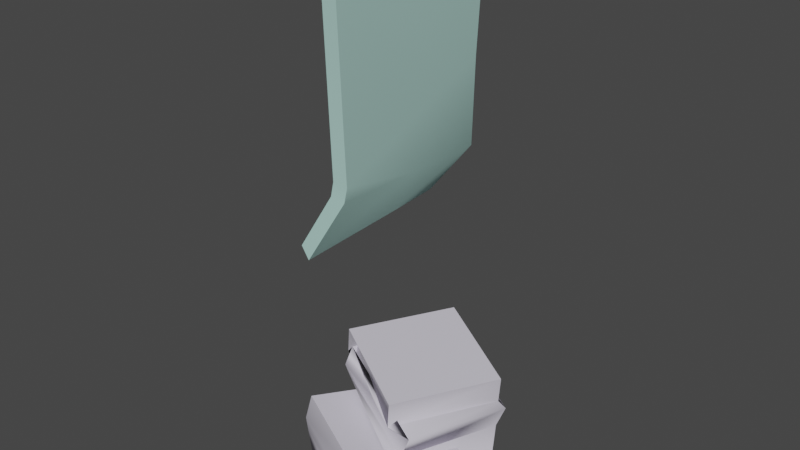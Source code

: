 # Source: doorsilodead.blend  (saved by Blender 2.82.7; exported with 4.5.12 LTS)
import bpy
from mathutils import Matrix  # noqa: F401  (used for matrix-valued properties, if any)

bpy.ops.wm.read_factory_settings(use_empty=True)
scene = bpy.context.scene
scene.name = 'door_silo_dead.qc'

# ---- collections
col_collection = bpy.data.collections.new('Collection'); scene.collection.children.link(col_collection)
col_door_silo_dead = bpy.data.collections.new('door_silo_dead'); scene.collection.children.link(col_door_silo_dead)
col_door_silo_dead_anim_idle = bpy.data.collections.new('door_silo_dead_anim_idle'); scene.collection.children.link(col_door_silo_dead_anim_idle)
col_fps = bpy.data.collections.new('fps'); scene.collection.children.link(col_fps)

# ---- materials (node trees are filled in below, after node groups)
mat_door_base_bmp = bpy.data.materials.new('door_base.bmp')
mat_door_base_bmp.use_transparent_shadow = False
mat_door_base_bmp.diffuse_color = (0.4124, 0.6493, 0.5969, 1.0)
mat_silocrate_side_bmp = bpy.data.materials.new('Silocrate_side.bmp')
mat_silocrate_side_bmp.use_transparent_shadow = False
mat_silocrate_side_bmp.diffuse_color = (0.6324, 0.6069, 0.692, 1.0)

# ---- material node trees

# ---- world
world_world = bpy.data.worlds.new('World'); scene.world = world_world
world_world.use_nodes = True; world_world.node_tree.nodes.clear()
_N = world_world.node_tree.nodes; _L = world_world.node_tree.links
n0 = _N.new('ShaderNodeOutputWorld'); n0.name = 'World Output'; n0.location = (300, 300)
n1 = _N.new('ShaderNodeBackground'); n1.name = 'Background'; n1.location = (10, 300)
n1.inputs[0].default_value = (0.05088, 0.05088, 0.05088, 1.0)
_L.new(n1.outputs[0], n0.inputs[0])
n0.is_active_output = True
world_world.color = (0.05088, 0.05088, 0.05088)
world_world.use_sun_shadow = False
world_world.sun_shadow_jitter_overblur = 0.0

# ---- meshes
me_door_silo_dead = bpy.data.meshes.new('door_silo_dead')
me_door_silo_dead.from_pydata([(11.65, -26.96, 155.8), (11.39, -24.28, 98.92), (15.64, -26.96, 155.8), (15.32, -23.97, 98.29), (10.81, -24.57, 95.14), (14.75, -24.35, 94.49), (2.145, -26.16, 80.1), (4.315, -26.19, 76.76), (14.5, 1.259, 107.5), (15.64, -0.1803, 155.8), (13.72, 26.65, 116.6), (11.31, 29.21, 90.67), (13.03, 2.362, 92.53), (10.56, 0.9566, 108.1), (11.65, -0.1803, 155.8), (9.782, 26.36, 117.2), (9.087, 2.139, 93.19), (7.367, 28.99, 91.33), (15.64, 26.75, 155.8), (-3.065, 27.39, 78.03), (-0.9, 27.36, 74.69), (7.185, 2.248, 80.13), (5.02, 2.275, 83.47), (11.65, 26.75, 155.8), (20.75, -27.81, 19.75), (18.97, -28.55, 12.01), (32.6, 1.345, 14.24), (30.84, 0.5966, 6.492), (13.71, -28.25, 10.2), (30.17, -1.096, 13.69), (14.32, -27.61, 2.272), (30.79, -0.4557, 5.754), (9.498, -23.52, -0.1476), (32.1, -0.9364, -0.1416), (3.793, 14.08, 19.59), (2.017, 13.32, 11.83), (-8.065, -15.08, 25.1), (-9.835, -15.82, 17.34), (2.913, 15.54, 12.91), (-13.57, -11.62, 9.422), (3.53, 16.19, 4.97), (-12.95, -10.98, 1.489), (9.496, 21.66, -0.1418), (-13.09, -0.9426, -0.1471), (-8.473, 1.158, 38.7), (-9.419, 1.714, 30.78), (5.354, -6.549, 36.49), (18.22, -13.7, 26.38), (-2.643, -3.896, 37.86), (25.28, -13.5, 25.67), (-5.753, -3.61, 30.5), (22.17, -13.22, 18.32), (-6.333, -1.104, 24.84), (20.94, -16.58, 18.77), (19.17, -14.25, 34.3), (34.74, 13.65, 34.4), (33.8, 14.21, 26.48), (34.55, 16.95, 22.91), (31.44, 17.22, 15.55), (34.7, 10.99, 10.3), (20.92, 21.36, 36.59), (6.15, 29.62, 30.88), (6.614, 26.56, 35.09), (3.505, 26.83, 27.74), (7.416, 26.47, 16.37), (7.096, 29.06, 38.79)], [], [(0, 1, 2), (2, 1, 3), (1, 4, 3), (3, 4, 5), (4, 6, 5), (5, 6, 7), (8, 2, 3), (8, 9, 2), (8, 10, 9), (8, 11, 10), (8, 12, 11), (8, 3, 12), (13, 14, 15), (13, 0, 14), (13, 1, 0), (13, 16, 1), (13, 17, 16), (13, 15, 17), (18, 10, 15), (15, 10, 17), (10, 11, 17), (17, 11, 19), (11, 20, 19), (20, 21, 19), (19, 21, 22), (21, 7, 22), (22, 7, 6), (23, 14, 18), (18, 14, 9), (14, 0, 9), (9, 0, 2), (12, 21, 11), (12, 7, 21), (12, 5, 7), (12, 3, 5), (4, 16, 6), (6, 16, 22), (16, 17, 22), (22, 17, 19), (18, 15, 23), (15, 14, 23), (11, 21, 20), (1, 16, 4), (9, 10, 18), (24, 25, 26), (26, 25, 27), (25, 28, 27), (27, 28, 29), (28, 30, 29), (29, 30, 31), (30, 32, 31), (31, 32, 33), (34, 35, 36), (36, 35, 37), (35, 38, 37), (37, 38, 39), (38, 40, 39), (39, 40, 41), (40, 42, 41), (41, 42, 43), (36, 37, 24), (24, 37, 25), (37, 39, 25), (25, 39, 28), (39, 41, 28), (28, 41, 30), (41, 43, 30), (30, 43, 32), (44, 45, 46), (46, 45, 47), (45, 48, 47), (47, 48, 49), (48, 50, 49), (49, 50, 51), (50, 52, 51), (51, 52, 53), (54, 47, 55), (55, 47, 56), (47, 49, 56), (56, 49, 57), (49, 51, 57), (57, 51, 58), (51, 53, 58), (58, 53, 59), (55, 56, 60), (60, 56, 61), (56, 57, 61), (61, 57, 62), (57, 58, 62), (62, 58, 63), (58, 59, 63), (63, 59, 64), (65, 61, 44), (44, 61, 45), (61, 62, 45), (45, 62, 48), (62, 63, 48), (48, 63, 50), (63, 64, 50), (50, 64, 52), (42, 40, 33), (33, 40, 31), (40, 38, 31), (31, 38, 29), (38, 35, 29), (29, 35, 27), (35, 26, 27), (60, 54, 55), (60, 46, 54), (60, 44, 46), (60, 65, 44), (32, 43, 33), (33, 43, 42), (34, 36, 26), (26, 36, 24), (52, 64, 53), (53, 64, 59), (34, 26, 35), (46, 47, 54), (60, 61, 65)])
me_door_silo_dead.polygons.foreach_set('use_smooth', [True] * 120)
me_door_silo_dead.polygons.foreach_set('material_index', [0, 0, 0, 0, 0, 0, 0, 0, 0, 0, 0, 0, 0, 0, 0, 0, 0, 0, 0, 0, 0, 0, 0, 0, 0, 0, 0, 0, 0, 0, 0, 0, 0, 0, 0, 0, 0, 0, 0, 0, 0, 0, 0, 0, 1, 1, 1, 1, 1, 1, 1, 1, 1, 1, 1, 1, 1, 1, 1, 1, 1, 1, 1, 1, 1, 1, 1, 1, 1, 1, 1, 1, 1, 1, 1, 1, 1, 1, 1, 1, 1, 1, 1, 1, 1, 1, 1, 1, 1, 1, 1, 1, 1, 1, 1, 1, 1, 1, 1, 1, 1, 1, 1, 1, 1, 1, 1, 1, 1, 1, 1, 1, 1, 1, 1, 1, 1, 1, 1, 1])
_k = set([(0, 1), (0, 2), (0, 14), (1, 4), (2, 3), (2, 9), (3, 5), (4, 6), (5, 7), (6, 7), (6, 22), (7, 21), (9, 18), (10, 11), (10, 18), (11, 20), (14, 23), (15, 17), (15, 23), (17, 19), (18, 23), (19, 20), (19, 22), (20, 21), (24, 25), (24, 26), (24, 36), (25, 28), (26, 27), (26, 34), (27, 29), (28, 30), (29, 31), (30, 32), (31, 33), (32, 33), (32, 43), (33, 42), (34, 35), (34, 36), (35, 38), (36, 37), (37, 39), (38, 40), (39, 41), (40, 42), (41, 43), (42, 43), (44, 45), (44, 46), (44, 65), (45, 48), (46, 54), (47, 49), (47, 54), (48, 50), (49, 51), (50, 52), (51, 53), (52, 53), (52, 64), (53, 59), (54, 55), (55, 56), (55, 60), (56, 57), (57, 58), (58, 59), (59, 64), (60, 65), (61, 62), (61, 65), (62, 63), (63, 64)])
me_door_silo_dead.attributes.new('sharp_edge', 'BOOLEAN', 'EDGE').data.foreach_set('value', [ (min(e.vertices), max(e.vertices)) in _k for e in me_door_silo_dead.edges])
_uv = me_door_silo_dead.uv_layers.new(name='UVMap')
_uv.uv.foreach_set('vector', [0.9961, 1.0, 0.9961, 0.4134, 0.9961, 1.0, 0.9961, 1.0, 0.9961, 0.4134, 0.9961, 0.4134, 0.9961, 0.4134, 0.9961, 0.2402, 0.9961, 0.4134, 0.9961, 0.4134, 0.9961, 0.2402, 0.9961, 0.2362, 0.9961, 0.2402, 0.9961, 0.0, 0.9961, 0.2362, 0.9961, 0.2362, 0.9961, 0.0, 0.9961, 0.0, 0.498, 0.4331, 0.9961, 1.0, 0.9961, 0.4134, 0.498, 0.4331, 0.498, 1.0, 0.9961, 1.0, 0.498, 0.4331, 0.0, 0.4567, 0.498, 1.0, 0.498, 0.4331, 0.0, 0.2047, 0.0, 0.4567, 0.498, 0.4331, 0.498, 0.2205, 0.0, 0.2047, 0.498, 0.4331, 0.9961, 0.4134, 0.498, 0.2205, 0.498, 0.437, 0.498, 1.0, 0.0, 0.4567, 0.498, 0.437, 0.9961, 1.0, 0.498, 1.0, 0.498, 0.437, 0.9961, 0.4134, 0.9961, 1.0, 0.498, 0.437, 0.498, 0.2244, 0.9961, 0.4134, 0.498, 0.437, 0.0, 0.2047, 0.498, 0.2244, 0.498, 0.437, 0.0, 0.4567, 0.0, 0.2047, 0.0, 1.0, 0.0, 0.4567, 0.0, 0.4567, 0.0, 0.4567, 0.0, 0.4567, 0.0, 0.2047, 0.0, 0.4567, 0.0, 0.2047, 0.0, 0.2047, 0.0, 0.2047, 0.0, 0.2047, 0.0, 0.0, 0.0, 0.2047, 0.0, 0.0, 0.0, 0.0, 0.0, 0.0, 0.498, 0.0, 0.0, 0.0, 0.0, 0.0, 0.498, 0.0, 0.498, 0.0, 0.498, 0.0, 0.9961, 0.0, 0.498, 0.0, 0.498, 0.0, 0.9961, 0.0, 0.9961, 0.0, 0.0, 1.0, 0.498, 1.0, 0.0, 1.0, 0.0, 1.0, 0.498, 1.0, 0.498, 1.0, 0.498, 1.0, 0.9961, 1.0, 0.498, 1.0, 0.498, 1.0, 0.9961, 1.0, 0.9961, 1.0, 0.498, 0.2205, 0.498, 0.0, 0.0, 0.2047, 0.498, 0.2205, 0.9961, 0.0, 0.498, 0.0, 0.498, 0.2205, 0.9961, 0.2362, 0.9961, 0.0, 0.498, 0.2205, 0.9961, 0.4134, 0.9961, 0.2362, 0.9961, 0.2402, 0.498, 0.2244, 0.9961, 0.0, 0.9961, 0.0, 0.498, 0.2244, 0.498, 0.0, 0.498, 0.2244, 0.0, 0.2047, 0.498, 0.0, 0.498, 0.0, 0.0, 0.2047, 0.0, 0.0, 0.0, 1.0, 0.0, 0.4567, 0.0, 1.0, 0.0, 0.4567, 0.498, 1.0, 0.0, 1.0, 0.0, 0.2047, 0.498, 0.0, 0.0, 0.0, 0.9961, 0.4134, 0.498, 0.2244, 0.9961, 0.2402, 0.498, 1.0, 0.0, 0.4567, 0.0, 1.0, 0.9921, 0.0, 0.9921, 0.246, 0.0, 0.0, 0.0, 0.0, 0.9921, 0.246, 0.0, 0.246, 0.9921, 0.246, 0.9921, 0.5, 0.0, 0.246, 0.0, 0.246, 0.9921, 0.5, 0.0, 0.5, 0.9921, 0.5, 0.9921, 0.754, 0.0, 0.5, 0.0, 0.5, 0.9921, 0.754, 0.0, 0.754, 0.9921, 0.754, 0.9921, 1.0, 0.0, 0.754, 0.0, 0.754, 0.9921, 1.0, 0.0, 1.0, 0.9921, 0.0, 0.9921, 0.246, 0.0, 0.0, 0.0, 0.0, 0.9921, 0.246, 0.0, 0.246, 0.9921, 0.246, 0.9921, 0.5, 0.0, 0.246, 0.0, 0.246, 0.9921, 0.5, 0.0, 0.5, 0.9921, 0.5, 0.9921, 0.754, 0.0, 0.5, 0.0, 0.5, 0.9921, 0.754, 0.0, 0.754, 0.9921, 0.754, 0.9921, 1.0, 0.0, 0.754, 0.0, 0.754, 0.9921, 1.0, 0.0, 1.0, 0.9921, 1.0, 0.748, 1.0, 0.9921, 0.0, 0.9921, 0.0, 0.748, 1.0, 0.748, 0.0, 0.748, 1.0, 0.4961, 1.0, 0.748, 0.0, 0.748, 0.0, 0.4961, 1.0, 0.4961, 0.0, 0.4961, 1.0, 0.2441, 1.0, 0.4961, 0.0, 0.4961, 0.0, 0.2441, 1.0, 0.2441, 0.0, 0.2441, 1.0, 0.0, 1.0, 0.2441, 0.0, 0.2441, 0.0, 0.0, 1.0, 0.0, 0.0, 0.0, 1.0, 0.0, 0.754, 0.4961, 1.0, 0.4961, 1.0, 0.0, 0.754, 0.9921, 0.754, 0.0, 0.754, 0.0, 0.5, 0.9921, 0.754, 0.9921, 0.754, 0.0, 0.5, 0.9921, 0.5, 0.0, 0.5, 0.0, 0.246, 0.9921, 0.5, 0.9921, 0.5, 0.0, 0.246, 0.9921, 0.246, 0.0, 0.246, 0.0, 0.0, 0.9921, 0.246, 0.9921, 0.246, 0.0, 0.0, 0.9921, 0.0, 0.0, 1.0, 0.0, 0.754, 0.9921, 1.0, 0.9921, 1.0, 0.0, 0.754, 0.9921, 0.754, 0.0, 0.754, 0.0, 0.5, 0.9921, 0.754, 0.9921, 0.754, 0.0, 0.5, 0.9921, 0.5, 0.0, 0.5, 0.0, 0.246, 0.9921, 0.5, 0.9921, 0.5, 0.0, 0.246, 0.9921, 0.246, 0.0, 0.246, 0.0, 0.0, 0.9921, 0.246, 0.9921, 0.246, 0.0, 0.0, 0.9921, 0.0, 0.0, 1.0, 0.0, 0.754, 0.4961, 1.0, 0.4961, 1.0, 0.0, 0.754, 0.9921, 0.754, 0.0, 0.754, 0.0, 0.5, 0.9921, 0.754, 0.9921, 0.754, 0.0, 0.5, 0.9921, 0.5, 0.0, 0.5, 0.0, 0.246, 0.9921, 0.5, 0.9921, 0.5, 0.0, 0.246, 0.9921, 0.246, 0.0, 0.246, 0.0, 0.0, 0.9921, 0.246, 0.9921, 0.246, 0.0, 0.0, 0.9921, 0.0, 0.0, 1.0, 0.0, 0.754, 0.9921, 1.0, 0.9921, 1.0, 0.0, 0.754, 0.9921, 0.754, 0.0, 0.754, 0.0, 0.5, 0.9921, 0.754, 0.9921, 0.754, 0.0, 0.5, 0.9921, 0.5, 0.0, 0.5, 0.0, 0.246, 0.9921, 0.5, 0.9921, 0.5, 0.0, 0.246, 0.9921, 0.246, 0.0, 0.246, 0.0, 0.0, 0.9921, 0.246, 0.9921, 0.246, 0.0, 0.0, 0.9921, 0.0, 0.9921, 1.0, 0.748, 1.0, 0.9921, 0.0, 0.9921, 0.0, 0.748, 1.0, 0.748, 0.0, 0.748, 1.0, 0.4961, 1.0, 0.748, 0.0, 0.748, 0.0, 0.4961, 1.0, 0.4961, 0.0, 0.4961, 1.0, 0.2441, 1.0, 0.4961, 0.0, 0.4961, 0.0, 0.2441, 1.0, 0.2441, 0.0, 0.2441, 1.0, 0.0, 0.0, 0.2441, 0.0, 0.4961, 1.0, 0.9921, 0.0, 0.9921, 1.0, 0.4961, 1.0, 0.4961, 0.0, 0.9921, 0.0, 0.4961, 1.0, 0.0, 0.0, 0.4961, 0.0, 0.4961, 1.0, 0.0, 1.0, 0.0, 0.0, 0.9921, 0.0, 0.9921, 1.0, 0.0, 0.0, 0.0, 0.0, 0.9921, 1.0, 0.0, 1.0, 0.9921, 1.0, 0.0, 1.0, 0.9921, 0.0, 0.9921, 0.0, 0.0, 1.0, 0.0, 0.0, 0.9921, 0.0, 0.9921, 1.0, 0.0, 0.0, 0.0, 0.0, 0.9921, 1.0, 0.0, 1.0, 0.0, 1.0, 0.0, 0.0, 0.2441, 1.0, 0.4961, 1.0, 0.9921, 0.754, 0.9921, 1.0, 0.4961, 1.0, 0.9921, 0.754, 0.9921, 1.0])
me_door_silo_dead.materials.append(mat_door_base_bmp)
me_door_silo_dead.materials.append(mat_silocrate_side_bmp)
me_door_silo_dead.use_remesh_fix_poles = True
me_door_silo_dead.use_remesh_preserve_attributes = False
me_door_silo_dead.use_mirror_vertex_groups = False
me_door_silo_dead.update()
me_door_silo_dead.normals_split_custom_set([tuple(v) for v in zip(*[iter([0.002811, -0.9989, -0.04738, 0.07454, -0.9972, 0.003997, 0.003018, -0.9989, -0.04729, 0.003018, -0.9989, -0.04729, 0.07454, -0.9972, 0.003997, 0.0748, -0.9972, 0.003769, 0.07454, -0.9972, 0.003997, 0.06999, -0.9945, 0.07744, 0.0748, -0.9972, 0.003769, 0.0748, -0.9972, 0.003769, 0.06999, -0.9945, 0.07744, 0.07046, -0.9945, 0.0775, 0.06999, -0.9945, 0.07744, 0.07625, -0.9954, 0.05883, 0.07046, -0.9945, 0.0775, 0.07046, -0.9945, 0.0775, 0.07625, -0.9954, 0.05883, 0.07646, -0.9953, 0.05859, 0.9952, 0.0477, -0.08529, 0.9998, 0.01073, -0.01749, 0.9952, 0.04777, -0.08579, 0.9952, 0.0477, -0.08529, 0.9998, 0.01069, -0.01755, 0.9998, 0.01073, -0.01749, 0.9952, 0.0477, -0.08529, 0.9952, 0.04769, -0.08528, 0.9998, 0.01069, -0.01755, 0.9952, 0.0477, -0.08529, 0.934, 0.07944, -0.3484, 0.9952, 0.04769, -0.08528, 0.9952, 0.0477, -0.08529, 0.9608, 0.03243, -0.2753, 0.934, 0.07944, -0.3484, 0.9952, 0.0477, -0.08529, 0.9952, 0.04777, -0.08579, 0.9608, 0.03243, -0.2753, -0.9977, -0.04074, 0.05331, -0.9995, -0.007072, 0.03067, -0.9977, -0.04149, 0.05286, -0.9977, -0.04074, 0.05331, -0.9995, -0.007096, 0.03072, -0.9995, -0.007072, 0.03067, -0.9977, -0.04074, 0.05331, -0.9977, -0.0408, 0.05328, -0.9995, -0.007096, 0.03072, -0.9977, -0.04074, 0.05331, -0.9664, -0.03172, 0.2553, -0.9977, -0.0408, 0.05328, -0.9977, -0.04074, 0.05331, -0.931, -0.08128, 0.3557, -0.9664, -0.03172, 0.2553, -0.9977, -0.04074, 0.05331, -0.9977, -0.04149, 0.05286, -0.931, -0.08128, 0.3557, -0.004957, 0.9999, -0.009245, -0.06516, 0.9963, 0.05661, -0.06549, 0.9962, 0.05656, -0.06549, 0.9962, 0.05656, -0.06516, 0.9963, 0.05661, -0.05231, 0.9981, 0.03112, -0.06516, 0.9963, 0.05661, -0.05193, 0.9982, 0.03109, -0.05231, 0.9981, 0.03112, -0.05231, 0.9981, 0.03112, -0.05193, 0.9982, 0.03109, -0.07641, 0.9954, -0.05769, -0.05193, 0.9982, 0.03109, -0.07628, 0.9954, -0.05739, -0.07641, 0.9954, -0.05769, -0.7836, -0.3617, -0.505, -0.8348, -0.1066, -0.5402, -0.7836, -0.3617, -0.505, -0.7836, -0.3617, -0.505, -0.8348, -0.1066, -0.5402, -0.8348, -0.1066, -0.5402, -0.8348, -0.1066, -0.5402, -0.8294, 0.1476, -0.5388, -0.8348, -0.1066, -0.5402, -0.8348, -0.1066, -0.5402, -0.8294, 0.1476, -0.5388, -0.8294, 0.1476, -0.5388, 9.089e-06, -0.0001411, 1.0, 1.921e-06, -0.0001146, 1.0, 8.547e-06, -0.0001411, 1.0, 8.547e-06, -0.0001411, 1.0, 1.921e-06, -0.0001146, 1.0, 1.388e-06, 0.0002209, 1.0, 1.921e-06, -0.0001146, 1.0, -4.737e-08, 7.711e-06, 1.0, 1.388e-06, 0.0002209, 1.0, 1.388e-06, 0.0002209, 1.0, -4.737e-08, 7.711e-06, 1.0, -4.715e-08, 7.718e-06, 1.0, 0.9608, 0.03243, -0.2753, 0.8845, 0.01368, -0.4663, 0.934, 0.07944, -0.3484, 0.9608, 0.03243, -0.2753, 0.8752, -0.000114, -0.4838, 0.8845, 0.01368, -0.4663, 0.9608, 0.03243, -0.2753, 0.9407, 0.03603, -0.3373, 0.8752, -0.000114, -0.4838, 0.9608, 0.03243, -0.2753, 0.9952, 0.04777, -0.08579, 0.9407, 0.03603, -0.3373, -0.9424, -0.03628, 0.3325, -0.9664, -0.03172, 0.2553, -0.8807, -0.002514, 0.4736, -0.8807, -0.002514, 0.4736, -0.9664, -0.03172, 0.2553, -0.9025, -0.009107, 0.4305, -0.9664, -0.03172, 0.2553, -0.931, -0.08128, 0.3557, -0.9025, -0.009107, 0.4305, -0.9025, -0.009107, 0.4305, -0.931, -0.08128, 0.3557, -0.7742, -0.1143, 0.6225, -0.004957, 0.9999, -0.009245, -0.06549, 0.9962, 0.05656, -0.005035, 0.9999, -0.009309, -0.9977, -0.04149, 0.05286, -0.9995, -0.007072, 0.03067, -0.9995, -0.007113, 0.03067, 0.934, 0.07944, -0.3484, 0.8845, 0.01368, -0.4663, 0.7819, 0.119, -0.6119, -0.9977, -0.0408, 0.05328, -0.9664, -0.03172, 0.2553, -0.9424, -0.03628, 0.3325, 0.9998, 0.01069, -0.01755, 0.9952, 0.04769, -0.08528, 0.9998, 0.0107, -0.01752, 0.9018, -0.3985, -0.167, 0.6572, -0.3895, -0.6452, 0.9019, -0.3982, -0.1675, 0.9019, -0.3982, -0.1675, 0.6572, -0.3895, -0.6452, 0.7599, -0.08502, -0.6445, 0.6572, -0.3895, -0.6452, 0.7168, -0.5011, -0.485, 0.7599, -0.08502, -0.6445, 0.7599, -0.08502, -0.6445, 0.7168, -0.5011, -0.485, -0.6924, 0.3381, 0.6374, 0.7168, -0.5011, -0.485, 0.7551, -0.3903, -0.5268, -0.6924, 0.3381, 0.6374, -0.6924, 0.3381, 0.6374, 0.7551, -0.3903, -0.5268, 0.7939, -0.606, 0.04968, 0.7551, -0.3903, -0.5268, 0.4486, -0.1909, -0.8731, 0.7939, -0.606, 0.04968, 0.7939, -0.606, 0.04968, 0.4486, -0.1909, -0.8731, 0.6911, -0.6917, 0.2096, -0.9018, 0.3985, 0.1669, 0.9081, -0.3178, 0.2726, -0.9018, 0.3986, 0.1669, -0.9018, 0.3986, 0.1669, 0.9081, -0.3178, 0.2726, -0.8492, 0.3989, 0.3459, 0.9081, -0.3178, 0.2726, -0.8186, 0.566, 0.09829, -0.8492, 0.3989, 0.3459, -0.8492, 0.3989, 0.3459, -0.8186, 0.566, 0.09829, -0.8359, 0.4697, 0.284, -0.8186, 0.566, 0.09829, -0.8191, 0.5262, -0.2285, -0.8359, 0.4697, 0.284, -0.8359, 0.4697, 0.284, -0.8191, 0.5262, -0.2285, -0.812, 0.5187, 0.2674, -0.8191, 0.5262, -0.2285, -0.8243, 0.5653, -0.03078, -0.812, 0.5187, 0.2674, -0.812, 0.5187, 0.2674, -0.8243, 0.5653, -0.03078, -0.156, 0.156, 0.9754, -0.3711, -0.9124, 0.1726, -0.4137, -0.9078, -0.06868, -0.3711, -0.9124, 0.1726, -0.3711, -0.9124, 0.1726, -0.4137, -0.9078, -0.06868, -0.392, -0.8749, 0.2844, -0.4137, -0.9078, -0.06868, -0.4888, -0.8617, -0.1364, -0.392, -0.8749, 0.2844, -0.392, -0.8749, 0.2844, -0.4888, -0.8617, -0.1364, -0.4478, -0.7085, 0.5455, -0.4888, -0.8617, -0.1364, -0.3218, -0.563, -0.7612, -0.4478, -0.7085, 0.5455, -0.4478, -0.7085, 0.5455, -0.3218, -0.563, -0.7612, -0.5402, -0.8239, -0.1716, -0.3218, -0.563, -0.7612, -0.1265, -0.2172, -0.9679, -0.5402, -0.8239, -0.1716, -0.5402, -0.8239, -0.1716, -0.1265, -0.2172, -0.9679, -0.6911, -0.6911, 0.2117, -0.4872, -0.8733, -0.003068, -0.4526, -0.8691, 0.1993, -0.4873, -0.8732, -0.003765, -0.4873, -0.8732, -0.003765, -0.4526, -0.8691, 0.1993, -0.3965, 0.2936, -0.8698, -0.4526, -0.8691, 0.1993, 0.7284, 0.3521, 0.5878, -0.3965, 0.2936, -0.8698, -0.3965, 0.2936, -0.8698, 0.7284, 0.3521, 0.5878, -0.3799, -0.9126, -0.1513, 0.7284, 0.3521, 0.5878, -0.3675, -0.9229, -0.115, -0.3799, -0.9126, -0.1513, -0.3799, -0.9126, -0.1513, -0.3675, -0.9229, -0.115, -0.06913, -0.6998, 0.711, -0.3675, -0.9229, -0.115, -0.4282, -0.8638, -0.2654, -0.06913, -0.6998, 0.711, -0.06913, -0.6998, 0.711, -0.4282, -0.8638, -0.2654, 0.2402, 0.04247, 0.9698, 0.8651, -0.4824, -0.1373, 0.7849, -0.4397, 0.4365, 0.8651, -0.4824, -0.1373, 0.8651, -0.4824, -0.1373, 0.7849, -0.4397, 0.4365, 0.9265, -0.3761, -0.01533, 0.7849, -0.4397, 0.4365, 0.7632, -0.2824, 0.5812, 0.9265, -0.3761, -0.01533, 0.9265, -0.3761, -0.01533, 0.7632, -0.2824, 0.5812, 0.916, -0.3027, -0.2633, 0.7632, -0.2824, 0.5812, -0.124, -0.05213, -0.9909, 0.916, -0.3027, -0.2633, 0.916, -0.3027, -0.2633, -0.124, -0.05213, -0.9909, 0.9568, -0.289, 0.03292, -0.124, -0.05213, -0.9909, 0.7837, -0.187, 0.5924, 0.9568, -0.289, 0.03292, 0.9568, -0.289, 0.03292, 0.7837, -0.187, 0.5924, 0.7376, -0.1669, 0.6543, 0.4879, 0.8729, 0.003198, 0.4999, 0.807, 0.3143, 0.4873, 0.8732, 0.00319, 0.4873, 0.8732, 0.00319, 0.4999, 0.807, 0.3143, 0.2023, 0.5171, -0.8317, 0.4999, 0.807, 0.3143, 0.3983, 0.8824, 0.2504, 0.2023, 0.5171, -0.8317, 0.2023, 0.5171, -0.8317, 0.3983, 0.8824, 0.2504, -0.2561, 0.3814, -0.8882, 0.3983, 0.8824, 0.2504, 0.03009, 0.8176, -0.575, -0.2561, 0.3814, -0.8882, -0.2561, 0.3814, -0.8882, 0.03009, 0.8176, -0.575, 0.3503, 0.9351, -0.05397, 0.03009, 0.8176, -0.575, 0.09062, 0.8124, -0.576, 0.3503, 0.9351, -0.05397, 0.3503, 0.9351, -0.05397, 0.09062, 0.8124, -0.576, 0.5131, 0.8454, 0.1482, -0.8652, 0.4823, 0.1373, -0.8078, 0.4523, -0.378, -0.8652, 0.4823, 0.1373, -0.8652, 0.4823, 0.1373, -0.8078, 0.4523, -0.378, -0.2678, 0.2611, -0.9274, -0.8078, 0.4523, -0.378, 0.4793, -0.6227, -0.6185, -0.2678, 0.2611, -0.9274, -0.2678, 0.2611, -0.9274, 0.4793, -0.6227, -0.6185, -0.8722, 0.226, -0.4339, 0.4793, -0.6227, -0.6185, -0.9563, 0.2921, 0.01448, -0.8722, 0.226, -0.4339, -0.8722, 0.226, -0.4339, -0.9563, 0.2921, 0.01448, -0.8876, 0.3661, 0.2796, -0.9563, 0.2921, 0.01448, -0.9242, 0.2851, -0.2542, -0.8876, 0.3661, 0.2796, -0.8876, 0.3661, 0.2796, -0.9242, 0.2851, -0.2542, -0.8111, 0.4987, 0.3055, 0.378, 0.3773, 0.8454, 0.5103, 0.7275, 0.4586, 0.5301, 0.8197, 0.2169, 0.5301, 0.8197, 0.2169, 0.5103, 0.7275, 0.4586, 0.5179, 0.8521, 0.07542, 0.5103, 0.7275, 0.4586, 0.2678, 0.4779, 0.8366, 0.5179, 0.8521, 0.07542, 0.5179, 0.8521, 0.07542, 0.2678, 0.4779, 0.8366, 0.7875, 0.06174, -0.6132, 0.2678, 0.4779, 0.8366, 0.07155, 0.4987, 0.8638, 0.7875, 0.06174, -0.6132, 0.7875, 0.06174, -0.6132, 0.07155, 0.4987, 0.8638, -0.04074, 0.307, -0.9508, 0.07155, 0.4987, 0.8638, 0.3713, 0.9124, -0.1723, -0.04074, 0.307, -0.9508, 0.1186, -0.06972, 0.9905, 0.1189, -0.06973, 0.9905, 0.1188, -0.06971, 0.9905, 0.1186, -0.06972, 0.9905, 0.1187, -0.06985, 0.9905, 0.1189, -0.06973, 0.9905, 0.1186, -0.06972, 0.9905, 0.1186, -0.06965, 0.9905, 0.1187, -0.06985, 0.9905, 0.1186, -0.06972, 0.9905, 0.1185, -0.06974, 0.9905, 0.1186, -0.06965, 0.9905, 0.0001204, 0.0001433, -1.0, -0.0001088, -0.0001163, -1.0, 0.0001204, 0.0001288, -1.0, 0.0001204, 0.0001288, -1.0, -0.0001088, -0.0001163, -1.0, 0.0001204, 0.0001143, -1.0, 0.2214, 0.09345, 0.9707, 0.2214, 0.09345, 0.9707, 0.2214, 0.09345, 0.9707, 0.2214, 0.09345, 0.9707, 0.2214, 0.09345, 0.9707, 0.2214, 0.09345, 0.9707, -0.2925, -0.144, -0.9454, -0.293, -0.1441, -0.9452, -0.293, -0.1441, -0.9452, -0.293, -0.1441, -0.9452, -0.293, -0.1441, -0.9452, -0.293, -0.1444, -0.9451, 0.3711, 0.9124, -0.1724, 0.3713, 0.9124, -0.1723, 0.07155, 0.4987, 0.8638, -0.4873, -0.8732, -0.003765, -0.3965, 0.2936, -0.8698, -0.4867, -0.8736, -0.003437, 0.4873, 0.8732, 0.00319, 0.2023, 0.5171, -0.8317, 0.4873, 0.8732, 0.003053])] * 3)])
arm_door_silo_dead_qc_skeleton = bpy.data.armatures.new('door_silo_dead.qc_skeleton')  # bones are not reproduced

# ---- objects
ob_door_silo_dead_qc_skeleton = bpy.data.objects.new('door_silo_dead.qc_skeleton', arm_door_silo_dead_qc_skeleton)
ob_door_silo_dead = bpy.data.objects.new('door_silo_dead', me_door_silo_dead)

# ---- transforms, parenting, visibility, modifiers, constraints
ob_door_silo_dead_qc_skeleton.location = (0.0, 0.0, 0.0)
ob_door_silo_dead_qc_skeleton.scale = (0.09292, 0.09292, 0.09292)
ob_door_silo_dead_qc_skeleton.show_in_front = True
ob_door_silo_dead_qc_skeleton.lineart.crease_threshold = 0.0
ob_door_silo_dead.parent = ob_door_silo_dead_qc_skeleton
ob_door_silo_dead.location = (0.0, 0.0, 0.0)
ob_door_silo_dead.lineart.crease_threshold = 0.0
_vg = ob_door_silo_dead.vertex_groups.new(name='Bone01')
_vg.add([52, 53, 59, 64], 1.0, 'REPLACE')
_vg = ob_door_silo_dead.vertex_groups.new(name='Bone06')
_vg = ob_door_silo_dead.vertex_groups.new(name='Bone02')
_vg.add([48, 49, 50, 51, 57, 58, 62, 63], 1.0, 'REPLACE')
_vg = ob_door_silo_dead.vertex_groups.new(name='Bone03')
_vg = ob_door_silo_dead.vertex_groups.new(name='Bone04')
_vg.add([44, 45, 46, 47, 54, 55, 56, 60, 61, 65], 1.0, 'REPLACE')
_vg = ob_door_silo_dead.vertex_groups.new(name='Bone07')
_vg.add([32, 33, 42, 43], 1.0, 'REPLACE')
_vg = ob_door_silo_dead.vertex_groups.new(name='Bone08')
_vg = ob_door_silo_dead.vertex_groups.new(name='Bone09')
_vg.add([28, 29, 30, 31, 38, 39, 40, 41], 1.0, 'REPLACE')
_vg = ob_door_silo_dead.vertex_groups.new(name='Bone10')
_vg = ob_door_silo_dead.vertex_groups.new(name='Bone11')
_vg.add([24, 25, 26, 27, 34, 35, 36, 37], 1.0, 'REPLACE')
_vg = ob_door_silo_dead.vertex_groups.new(name='Bone13')
_vg.add([0, 2, 9, 14, 18, 23], 1.0, 'REPLACE')
_vg = ob_door_silo_dead.vertex_groups.new(name='Bone14')
_vg.add([1, 3, 8, 10, 13, 15], 1.0, 'REPLACE')
_vg = ob_door_silo_dead.vertex_groups.new(name='Bone18')
_vg.add([4, 5, 11, 12, 16, 17], 1.0, 'REPLACE')
_vg = ob_door_silo_dead.vertex_groups.new(name='Bone15')
_vg.add([6, 7], 1.0, 'REPLACE')
_vg = ob_door_silo_dead.vertex_groups.new(name='Bone16')
_vg.add([19, 20, 21, 22], 1.0, 'REPLACE')
_m = ob_door_silo_dead.modifiers.new('Armature', 'ARMATURE')
_m.object = ob_door_silo_dead_qc_skeleton

# ---- collection membership
scene.collection.objects.link(ob_door_silo_dead_qc_skeleton)
col_door_silo_dead.objects.link(ob_door_silo_dead)

# ---- scene / render settings (as saved in the file)
scene.frame_start = 1; scene.frame_end = 250; scene.frame_set(0)
scene.render.engine = 'BLENDER_EEVEE_NEXT'
scene.cycles.use_denoising = False
scene.cycles.samples = 128
scene.cycles.sampling_pattern = 'TABULATED_SOBOL'
scene.cycles.use_adaptive_sampling = False
scene.cycles.use_light_tree = False
scene.view_settings.view_transform = 'Filmic'
bpy.context.view_layer.update()

# ---- added for rendering (the .blend has no active camera and no usable light): camera, sun
cam_auto = bpy.data.cameras.new('AutoCamera')
cam_auto.lens = 50.0
cam_auto.sensor_width = 36.0
cam_auto.clip_end = 1000.0
ob_auto_camera = bpy.data.objects.new('AutoCamera', cam_auto)
scene.collection.objects.link(ob_auto_camera)
ob_auto_camera.location = (15.8836, -17.8299, 19.1512)
ob_auto_camera.rotation_euler = (1.09748, -7.21219e-08, 0.694738)
scene.camera = ob_auto_camera
light_auto_sun = bpy.data.lights.new('AutoSun', 'SUN')
light_auto_sun.energy = 3.0
light_auto_sun.angle = 0.0523599
ob_auto_sun = bpy.data.objects.new('AutoSun', light_auto_sun)
scene.collection.objects.link(ob_auto_sun)
ob_auto_sun.rotation_euler = (0.872665, 0.174533, 0.523599)
bpy.context.view_layer.update()
